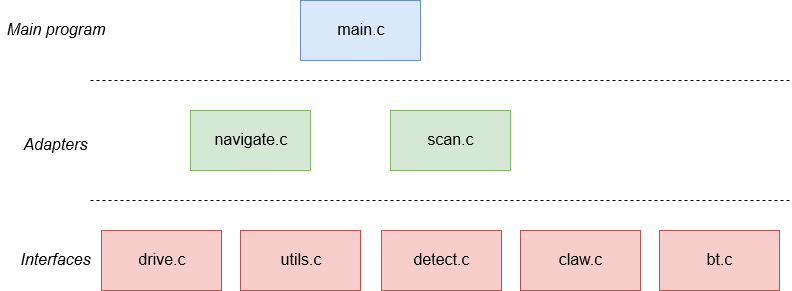

The diagram above was exported from draw.io. Its source (the exported page's mxGraphModel, read from the mxfile embedded in the PNG):
<mxGraphModel dx="874" dy="639" grid="1" gridSize="10" guides="1" tooltips="1" connect="1" arrows="1" fold="1" page="1" pageScale="1" pageWidth="850" pageHeight="1100" math="0" shadow="0">
  <root>
    <mxCell id="0" />
    <mxCell id="1" parent="0" />
    <mxCell id="6NWY3HtfYitE7i1oY5wE-1" value="&lt;font size=&quot;3&quot;&gt;main.c&lt;/font&gt;" style="rounded=0;whiteSpace=wrap;html=1;fillColor=#dae8fc;strokeColor=#6c8ebf;" parent="1" vertex="1">
      <mxGeometry x="319" y="110" width="120" height="60" as="geometry" />
    </mxCell>
    <mxCell id="6NWY3HtfYitE7i1oY5wE-2" value="&lt;font size=&quot;3&quot;&gt;navigate.c&lt;/font&gt;" style="rounded=0;whiteSpace=wrap;html=1;fillColor=#d5e8d4;strokeColor=#82b366;" parent="1" vertex="1">
      <mxGeometry x="209" y="220" width="120" height="60" as="geometry" />
    </mxCell>
    <mxCell id="6NWY3HtfYitE7i1oY5wE-3" value="&lt;div&gt;&lt;font size=&quot;3&quot;&gt;scan.c&lt;/font&gt;&lt;/div&gt;" style="rounded=0;whiteSpace=wrap;html=1;fillColor=#d5e8d4;strokeColor=#82b366;" parent="1" vertex="1">
      <mxGeometry x="409" y="220" width="120" height="60" as="geometry" />
    </mxCell>
    <mxCell id="6NWY3HtfYitE7i1oY5wE-4" value="&lt;div&gt;&lt;font size=&quot;3&quot;&gt;claw.c&lt;/font&gt;&lt;/div&gt;" style="rounded=0;whiteSpace=wrap;html=1;fillColor=#f8cecc;strokeColor=#b85450;" parent="1" vertex="1">
      <mxGeometry x="539" y="340" width="120" height="60" as="geometry" />
    </mxCell>
    <mxCell id="6NWY3HtfYitE7i1oY5wE-5" value="&lt;div&gt;&lt;font size=&quot;3&quot;&gt;utils.c&lt;/font&gt;&lt;/div&gt;" style="rounded=0;whiteSpace=wrap;html=1;fillColor=#f8cecc;strokeColor=#b85450;" parent="1" vertex="1">
      <mxGeometry x="259" y="340" width="120" height="60" as="geometry" />
    </mxCell>
    <mxCell id="6NWY3HtfYitE7i1oY5wE-6" value="&lt;div&gt;&lt;font size=&quot;3&quot;&gt;detect.c&lt;/font&gt;&lt;/div&gt;" style="rounded=0;whiteSpace=wrap;html=1;fillColor=#f8cecc;strokeColor=#b85450;" parent="1" vertex="1">
      <mxGeometry x="400" y="340" width="120" height="60" as="geometry" />
    </mxCell>
    <mxCell id="6NWY3HtfYitE7i1oY5wE-7" value="&lt;div&gt;&lt;font size=&quot;3&quot;&gt;drive.c&lt;/font&gt;&lt;/div&gt;" style="rounded=0;whiteSpace=wrap;html=1;fillColor=#f8cecc;strokeColor=#b85450;" parent="1" vertex="1">
      <mxGeometry x="120" y="340" width="120" height="60" as="geometry" />
    </mxCell>
    <mxCell id="6NWY3HtfYitE7i1oY5wE-22" value="" style="endArrow=none;dashed=1;html=1;" parent="1" edge="1">
      <mxGeometry width="50" height="50" relative="1" as="geometry">
        <mxPoint x="109" y="310" as="sourcePoint" />
        <mxPoint x="809" y="310" as="targetPoint" />
      </mxGeometry>
    </mxCell>
    <mxCell id="6NWY3HtfYitE7i1oY5wE-23" value="" style="endArrow=none;dashed=1;html=1;" parent="1" edge="1">
      <mxGeometry width="50" height="50" relative="1" as="geometry">
        <mxPoint x="109" y="190" as="sourcePoint" />
        <mxPoint x="809" y="190" as="targetPoint" />
      </mxGeometry>
    </mxCell>
    <mxCell id="6NWY3HtfYitE7i1oY5wE-24" value="&lt;font style=&quot;font-size: 16px&quot;&gt;&lt;i&gt;Main program&lt;/i&gt;&lt;/font&gt;" style="text;html=1;strokeColor=none;fillColor=none;align=center;verticalAlign=middle;whiteSpace=wrap;rounded=0;" parent="1" vertex="1">
      <mxGeometry x="19" y="130" width="110" height="20" as="geometry" />
    </mxCell>
    <mxCell id="6NWY3HtfYitE7i1oY5wE-25" value="&lt;i&gt;&lt;font style=&quot;font-size: 16px&quot;&gt;Interfaces&lt;/font&gt;&lt;/i&gt;" style="text;html=1;strokeColor=none;fillColor=none;align=center;verticalAlign=middle;whiteSpace=wrap;rounded=0;" parent="1" vertex="1">
      <mxGeometry x="39" y="360" width="70" height="20" as="geometry" />
    </mxCell>
    <mxCell id="6NWY3HtfYitE7i1oY5wE-26" value="&lt;font style=&quot;font-size: 16px&quot;&gt;&lt;i&gt;Adapters&lt;/i&gt;&lt;/font&gt;" style="text;html=1;strokeColor=none;fillColor=none;align=center;verticalAlign=middle;whiteSpace=wrap;rounded=0;" parent="1" vertex="1">
      <mxGeometry x="39" y="245" width="70" height="20" as="geometry" />
    </mxCell>
    <mxCell id="gkJWL7rjIrjApHpTY5gB-1" value="&lt;div&gt;&lt;font size=&quot;3&quot;&gt;bt.c&lt;/font&gt;&lt;/div&gt;" style="rounded=0;whiteSpace=wrap;html=1;fillColor=#f8cecc;strokeColor=#b85450;" vertex="1" parent="1">
      <mxGeometry x="678" y="340" width="120" height="60" as="geometry" />
    </mxCell>
  </root>
</mxGraphModel>